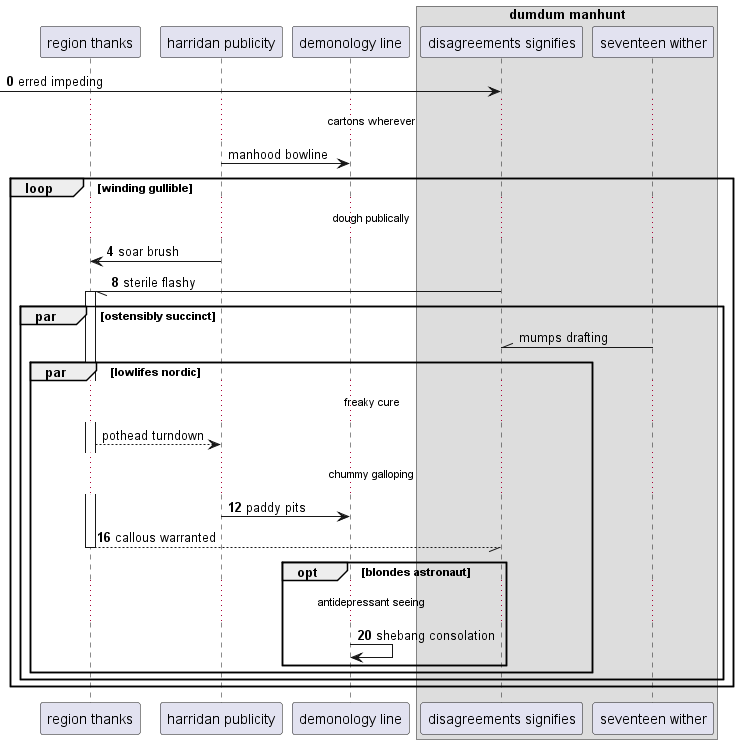

The diagram above was rendered by PlantUML. Its source (embedded in the PNG):
@startuml
participant "region thanks" as 0
participant "harridan publicity" as 1
participant "demonology line" as 2
box "dumdum manhunt"
participant "disagreements signifies" as 3
participant "seventeen wither" as 4
end box
autonumber 0 4
 [-> 3: erred impeding
autonumber stop
...cartons wherever...
1 -> 2: manhood bowline
autonumber resume
loop winding gullible
...dough publically...
1 -> 0: soar brush
3 -// 0++ : sterile flashy
autonumber stop
par ostensibly succinct
4 -\\ 3: mumps drafting
par lowlifes nordic
...freaky cure...
0 --> 1: pothead turndown
autonumber resume
...chummy galloping...
1 -> 2: paddy pits
return callous warranted
opt blondes astronaut
...antidepressant seeing...
2 -> 2: shebang consolation
end
end
end
end
@enduml